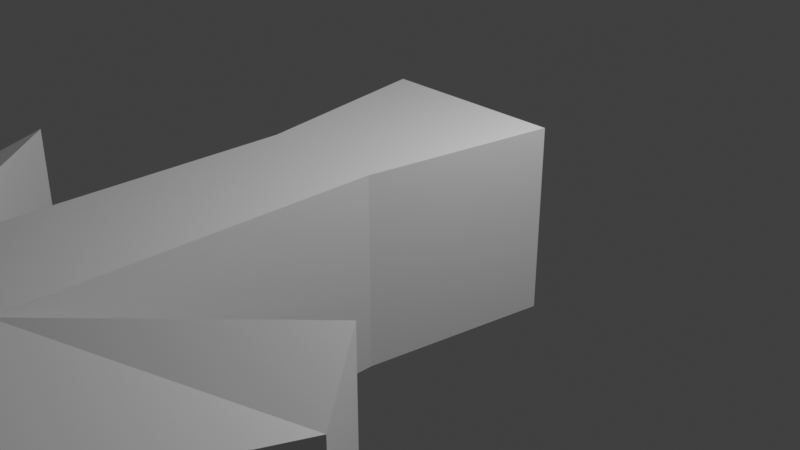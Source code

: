 # Source: crossbow.blend  (saved by Blender 4.0.36; exported with 4.5.12 LTS)
import bpy
from mathutils import Matrix  # noqa: F401  (used for matrix-valued properties, if any)

bpy.ops.wm.read_factory_settings(use_empty=True)
scene = bpy.context.scene
scene.name = 'Scene'

# ---- collections
col_collection = bpy.data.collections.new('Collection'); scene.collection.children.link(col_collection)

# ---- materials (node trees are filled in below, after node groups)
mat_material = bpy.data.materials.new('Material')
mat_material.alpha_threshold = 0.0
mat_material.use_transparent_shadow = False
mat_material.roughness = 0.5
mat_material.line_color = (0.0, 0.0, 0.0, 1.0)

# ---- material node trees
mat_material.use_nodes = True; mat_material.node_tree.nodes.clear()
_N = mat_material.node_tree.nodes; _L = mat_material.node_tree.links
n0 = _N.new('ShaderNodeOutputMaterial'); n0.name = 'Material Output'; n0.location = (300, 300)
n1 = _N.new('ShaderNodeBsdfPrincipled'); n1.name = 'Principled BSDF'; n1.location = (10, 300)
n1.inputs[3].default_value = 1.45
_L.new(n1.outputs[0], n0.inputs[0])
n0.is_active_output = True

# ---- world
world_world = bpy.data.worlds.new('World'); scene.world = world_world
world_world.use_nodes = True; world_world.node_tree.nodes.clear()
_N = world_world.node_tree.nodes; _L = world_world.node_tree.links
n0 = _N.new('ShaderNodeOutputWorld'); n0.name = 'World Output'; n0.location = (300, 300)
n1 = _N.new('ShaderNodeBackground'); n1.name = 'Background'; n1.location = (10, 300)
n1.inputs[0].default_value = (0.05088, 0.05088, 0.05088, 1.0)
_L.new(n1.outputs[0], n0.inputs[0])
n0.is_active_output = True
world_world.color = (0.05088, 0.05088, 0.05088)
world_world.use_sun_shadow = False
world_world.sun_shadow_jitter_overblur = 0.0

# ---- cameras
cam_camera = bpy.data.cameras.new('Camera')
cam_camera.clip_end = 100.0
cam_camera.ortho_scale = 7.314

# ---- lights
light_light = bpy.data.lights.new('Light', 'POINT')
light_light.transmission_factor = 0.0
light_light.use_soft_falloff = False
light_light.energy = 1000.0
light_light.shadow_soft_size = 0.1
light_light.shadow_maximum_resolution = 0.006
light_light.use_absolute_resolution = True

# ---- meshes
me_cube = bpy.data.meshes.new('Cube')
me_cube.from_pydata([(1.0, 1.0, 1.0), (1.0, 1.0, -1.0), (0.6709, -1.0, 1.0), (0.6709, -1.0, -1.0), (-1.0, 1.0, 1.0), (-1.0, 1.0, -1.0), (-0.6457, -1.0, 1.0), (-0.6709, -1.0, -1.0), (0.6709, -3.341, 1.0), (0.6709, -3.341, -1.0), (-0.6709, -3.341, 1.0), (-0.6709, -3.341, -1.0), (0.6709, -4.497, 1.0), (0.6709, -4.497, -1.0), (-0.6709, -4.497, 1.0), (-0.6709, -4.497, -1.0), (1.99, -5.089, 0.5553), (1.99, -5.089, -0.5553), (-1.99, -5.089, 0.5553), (-1.99, -5.089, -0.5553), (2.428, -2.69, 1.0), (2.428, -2.69, -1.0), (2.801, -3.283, 0.5553), (2.801, -3.283, -0.5553), (-2.334, -2.569, 1.0), (-2.334, -2.569, -1.0), (-2.856, -3.161, 0.5553), (-2.856, -3.161, -0.5553)], [], [(0, 4, 6, 2), (6, 7, 11, 10), (7, 6, 4, 5), (5, 1, 3, 7), (1, 0, 2, 3), (5, 4, 0, 1), (8, 10, 14, 12), (7, 3, 9, 11), (2, 6, 10, 8), (3, 2, 8, 9), (12, 14, 18, 16), (10, 11, 15, 14), (11, 9, 13, 15), (9, 8, 12, 13), (17, 16, 18, 19), (14, 15, 25, 24), (15, 13, 17, 19), (12, 16, 22, 20), (21, 20, 22, 23), (16, 17, 23, 22), (13, 12, 20, 21), (17, 13, 21, 23), (24, 25, 27, 26), (15, 19, 27, 25), (18, 14, 24, 26), (19, 18, 26, 27)])
_uv = me_cube.uv_layers.new(name='UVMap')
_uv.uv.foreach_set('vector', [0.625, 0.5, 0.875, 0.5, 0.875, 0.75, 0.625, 0.75, 0.625, 0.0, 0.375, 0.0, 0.375, 0.0, 0.625, 0.0, 0.375, 0.0, 0.625, 0.0, 0.625, 0.25, 0.375, 0.25, 0.125, 0.5, 0.375, 0.5, 0.375, 0.75, 0.125, 0.75, 0.375, 0.5, 0.625, 0.5, 0.625, 0.75, 0.375, 0.75, 0.375, 0.25, 0.625, 0.25, 0.625, 0.5, 0.375, 0.5, 0.625, 0.75, 0.875, 0.75, 0.875, 0.75, 0.625, 0.75, 0.125, 0.75, 0.375, 0.75, 0.375, 0.75, 0.125, 0.75, 0.625, 0.75, 0.875, 0.75, 0.875, 0.75, 0.625, 0.75, 0.375, 0.75, 0.625, 0.75, 0.625, 0.75, 0.375, 0.75, 0.625, 0.75, 0.875, 0.75, 0.875, 0.75, 0.625, 0.75, 0.625, 0.0, 0.375, 0.0, 0.375, 0.0, 0.625, 0.0, 0.125, 0.75, 0.375, 0.75, 0.375, 0.75, 0.125, 0.75, 0.375, 0.75, 0.625, 0.75, 0.625, 0.75, 0.375, 0.75, 0.375, 0.75, 0.625, 0.75, 0.625, 1.0, 0.375, 1.0, 0.625, 0.0, 0.375, 0.0, 0.375, 0.0, 0.625, 0.0, 0.125, 0.75, 0.375, 0.75, 0.375, 0.75, 0.125, 0.75, 0.625, 0.75, 0.625, 0.75, 0.625, 0.75, 0.625, 0.75, 0.375, 0.75, 0.625, 0.75, 0.625, 0.75, 0.375, 0.75, 0.625, 0.75, 0.375, 0.75, 0.375, 0.75, 0.625, 0.75, 0.375, 0.75, 0.625, 0.75, 0.625, 0.75, 0.375, 0.75, 0.375, 0.75, 0.375, 0.75, 0.375, 0.75, 0.375, 0.75, 0.625, 0.0, 0.375, 0.0, 0.375, 0.0, 0.625, 0.0, 0.125, 0.75, 0.125, 0.75, 0.125, 0.75, 0.125, 0.75, 0.875, 0.75, 0.875, 0.75, 0.875, 0.75, 0.875, 0.75, 0.375, 1.0, 0.625, 1.0, 0.625, 1.0, 0.375, 1.0])
me_cube.materials.append(mat_material)
me_cube.use_mirror_vertex_groups = False
me_cube.update()

# ---- objects
ob_cube = bpy.data.objects.new('Cube', me_cube)
ob_light = bpy.data.objects.new('Light', light_light)
ob_camera = bpy.data.objects.new('Camera', cam_camera)

# ---- transforms, parenting, visibility, modifiers, constraints
ob_cube.location = (0.0, 0.0, 0.0)
ob_cube.lock_rotations_4d = False
ob_cube.empty_display_type = 'ARROWS'
ob_cube.lineart.crease_threshold = 0.0
ob_light.location = (4.076, 1.005, 5.904)
ob_light.rotation_euler = (0.6503, 0.05522, 1.866)
ob_light.lock_rotations_4d = False
ob_light.empty_display_type = 'ARROWS'
ob_light.color = (0.0, 0.0, 0.0, 0.0)
ob_light.lineart.crease_threshold = 0.0
ob_camera.location = (7.359, -6.926, 4.958)
ob_camera.rotation_euler = (1.109, 0.0, 0.8149)
ob_camera.lock_rotations_4d = False
ob_camera.empty_display_type = 'ARROWS'
ob_camera.color = (0.0, 0.0, 0.0, 0.0)
ob_camera.display_type = 'WIRE'
ob_camera.lineart.crease_threshold = 0.0

# ---- collection membership
col_collection.objects.link(ob_cube)
col_collection.objects.link(ob_light)
col_collection.objects.link(ob_camera)

# ---- scene / render settings (as saved in the file)
scene.camera = ob_camera
scene.frame_start = 1; scene.frame_end = 250; scene.frame_set(1)
scene.render.engine = 'BLENDER_EEVEE_NEXT'
scene.cycles.sampling_pattern = 'TABULATED_SOBOL'
scene.view_settings.view_transform = 'Standard'
bpy.context.view_layer.update()
